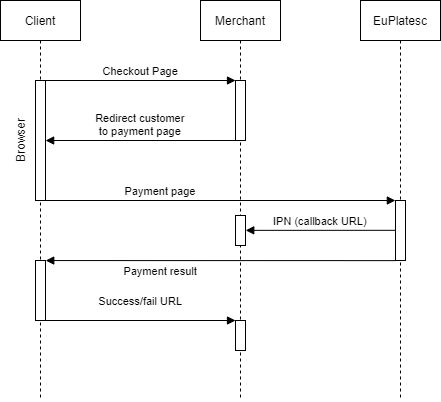

The diagram above was exported from draw.io. Its source (the exported page's mxGraphModel, read from the mxfile embedded in the PNG):
<mxGraphModel dx="953" dy="527" grid="1" gridSize="10" guides="1" tooltips="1" connect="1" arrows="1" fold="1" page="1" pageScale="1" pageWidth="850" pageHeight="1100" math="0" shadow="0">
  <root>
    <mxCell id="0" />
    <mxCell id="1" parent="0" />
    <mxCell id="3nuBFxr9cyL0pnOWT2aG-1" value="Client" style="shape=umlLifeline;perimeter=lifelinePerimeter;container=1;collapsible=0;recursiveResize=0;rounded=0;shadow=0;strokeWidth=1;" parent="1" vertex="1">
      <mxGeometry x="120" y="80" width="80" height="400" as="geometry" />
    </mxCell>
    <mxCell id="3nuBFxr9cyL0pnOWT2aG-2" value="" style="points=[];perimeter=orthogonalPerimeter;rounded=0;shadow=0;strokeWidth=1;" parent="3nuBFxr9cyL0pnOWT2aG-1" vertex="1">
      <mxGeometry x="35" y="80" width="10" height="120" as="geometry" />
    </mxCell>
    <mxCell id="3nuBFxr9cyL0pnOWT2aG-5" value="Merchant" style="shape=umlLifeline;perimeter=lifelinePerimeter;container=1;collapsible=0;recursiveResize=0;rounded=0;shadow=0;strokeWidth=1;" parent="1" vertex="1">
      <mxGeometry x="320" y="80" width="80" height="400" as="geometry" />
    </mxCell>
    <mxCell id="3nuBFxr9cyL0pnOWT2aG-6" value="" style="points=[];perimeter=orthogonalPerimeter;rounded=0;shadow=0;strokeWidth=1;" parent="3nuBFxr9cyL0pnOWT2aG-5" vertex="1">
      <mxGeometry x="35" y="80" width="10" height="60" as="geometry" />
    </mxCell>
    <mxCell id="AkG0S414VD37KJpR-7N5-16" value="" style="points=[];perimeter=orthogonalPerimeter;rounded=0;shadow=0;strokeWidth=1;" parent="3nuBFxr9cyL0pnOWT2aG-5" vertex="1">
      <mxGeometry x="35" y="215" width="10" height="30" as="geometry" />
    </mxCell>
    <mxCell id="AkG0S414VD37KJpR-7N5-22" value="" style="points=[];perimeter=orthogonalPerimeter;rounded=0;shadow=0;strokeWidth=1;" parent="3nuBFxr9cyL0pnOWT2aG-5" vertex="1">
      <mxGeometry x="35" y="320" width="10" height="30" as="geometry" />
    </mxCell>
    <mxCell id="3nuBFxr9cyL0pnOWT2aG-8" value="Checkout Page" style="verticalAlign=bottom;endArrow=block;entryX=0;entryY=0;shadow=0;strokeWidth=1;" parent="1" source="3nuBFxr9cyL0pnOWT2aG-2" target="3nuBFxr9cyL0pnOWT2aG-6" edge="1">
      <mxGeometry relative="1" as="geometry">
        <mxPoint x="275" y="160" as="sourcePoint" />
      </mxGeometry>
    </mxCell>
    <mxCell id="AkG0S414VD37KJpR-7N5-1" value="EuPlatesc" style="shape=umlLifeline;perimeter=lifelinePerimeter;container=1;collapsible=0;recursiveResize=0;rounded=0;shadow=0;strokeWidth=1;" parent="1" vertex="1">
      <mxGeometry x="480" y="80" width="80" height="400" as="geometry" />
    </mxCell>
    <mxCell id="AkG0S414VD37KJpR-7N5-6" value="Redirect customer &#10;to payment page" style="verticalAlign=bottom;endArrow=block;shadow=0;strokeWidth=1;exitX=-0.006;exitY=1;exitDx=0;exitDy=0;exitPerimeter=0;entryX=1.013;entryY=0.5;entryDx=0;entryDy=0;entryPerimeter=0;" parent="1" source="3nuBFxr9cyL0pnOWT2aG-6" target="3nuBFxr9cyL0pnOWT2aG-2" edge="1">
      <mxGeometry relative="1" as="geometry">
        <mxPoint x="350.23000000000013" y="210" as="sourcePoint" />
        <mxPoint x="200" y="210.04000000000008" as="targetPoint" />
      </mxGeometry>
    </mxCell>
    <mxCell id="AkG0S414VD37KJpR-7N5-7" value="Payment page" style="verticalAlign=bottom;endArrow=block;shadow=0;strokeWidth=1;entryX=-0.015;entryY=0;entryDx=0;entryDy=0;entryPerimeter=0;" parent="1" target="AkG0S414VD37KJpR-7N5-8" edge="1">
      <mxGeometry x="-0.3237" relative="1" as="geometry">
        <mxPoint x="160" y="280" as="sourcePoint" />
        <mxPoint x="514" y="280" as="targetPoint" />
        <mxPoint as="offset" />
      </mxGeometry>
    </mxCell>
    <mxCell id="AkG0S414VD37KJpR-7N5-8" value="" style="points=[];perimeter=orthogonalPerimeter;rounded=0;shadow=0;strokeWidth=1;" parent="1" vertex="1">
      <mxGeometry x="515" y="280" width="10" height="60" as="geometry" />
    </mxCell>
    <mxCell id="AkG0S414VD37KJpR-7N5-9" value="Browser" style="text;html=1;strokeColor=none;fillColor=none;align=center;verticalAlign=middle;whiteSpace=wrap;rounded=0;rotation=-90;" parent="1" vertex="1">
      <mxGeometry x="120" y="210" width="40" height="20" as="geometry" />
    </mxCell>
    <mxCell id="AkG0S414VD37KJpR-7N5-19" value="IPN (callback URL)" style="verticalAlign=bottom;endArrow=block;shadow=0;strokeWidth=1;exitX=-0.002;exitY=0.497;exitDx=0;exitDy=0;exitPerimeter=0;entryX=1.023;entryY=0.495;entryDx=0;entryDy=0;entryPerimeter=0;" parent="1" source="AkG0S414VD37KJpR-7N5-8" target="AkG0S414VD37KJpR-7N5-16" edge="1">
      <mxGeometry relative="1" as="geometry">
        <mxPoint x="515" y="309.92" as="sourcePoint" />
        <mxPoint x="364.76" y="309.85999999999996" as="targetPoint" />
      </mxGeometry>
    </mxCell>
    <mxCell id="AkG0S414VD37KJpR-7N5-20" value="Payment result" style="verticalAlign=bottom;endArrow=block;shadow=0;strokeWidth=1;exitX=-0.043;exitY=1.002;exitDx=0;exitDy=0;exitPerimeter=0;entryX=1.023;entryY=0.001;entryDx=0;entryDy=0;entryPerimeter=0;" parent="1" source="AkG0S414VD37KJpR-7N5-8" target="AkG0S414VD37KJpR-7N5-21" edge="1">
      <mxGeometry x="0.3429" y="20" relative="1" as="geometry">
        <mxPoint x="310.2400000000001" y="340.06" as="sourcePoint" />
        <mxPoint x="160.0000000000001" y="339.99999999999994" as="targetPoint" />
        <mxPoint as="offset" />
      </mxGeometry>
    </mxCell>
    <mxCell id="AkG0S414VD37KJpR-7N5-21" value="" style="points=[];perimeter=orthogonalPerimeter;rounded=0;shadow=0;strokeWidth=1;" parent="1" vertex="1">
      <mxGeometry x="155" y="340" width="10" height="60" as="geometry" />
    </mxCell>
    <mxCell id="AkG0S414VD37KJpR-7N5-23" value="Success/fail URL" style="verticalAlign=bottom;endArrow=block;entryX=0;entryY=0;shadow=0;strokeWidth=1;" parent="1" edge="1">
      <mxGeometry y="10" relative="1" as="geometry">
        <mxPoint x="165" y="400" as="sourcePoint" />
        <mxPoint x="355" y="400" as="targetPoint" />
        <mxPoint as="offset" />
      </mxGeometry>
    </mxCell>
  </root>
</mxGraphModel>